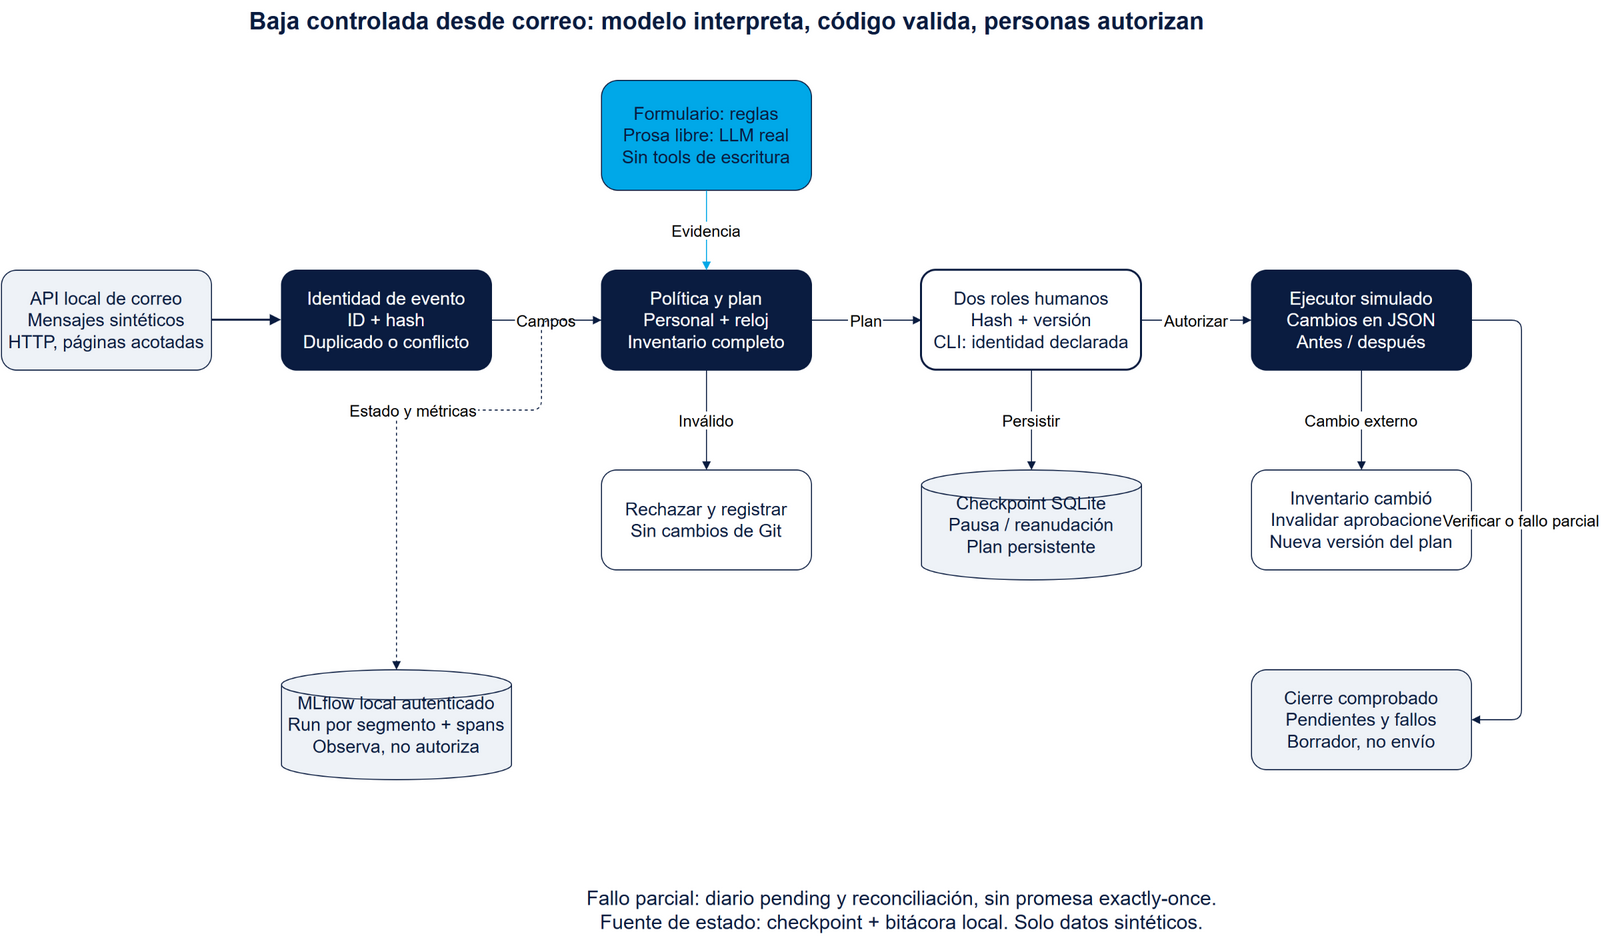

The diagram above was exported from draw.io. Its source (the exported page's mxGraphModel, read from the mxfile embedded in the PNG):
<mxGraphModel dx="1500" dy="900" grid="1" gridSize="10" page="1" pageScale="1" pageWidth="1600" pageHeight="1050">
  <root>
    <mxCell id="0" />
    <mxCell id="1" parent="0" />
    <mxCell id="title" value="Baja controlada desde correo: modelo interpreta, código valida, personas autorizan" style="text;html=1;align=center;fontSize=24;fontColor=#0A1C40;fontStyle=1;" vertex="1" parent="1">
      <mxGeometry x="50" y="20" width="1450" height="70" as="geometry" />
    </mxCell>
    <mxCell id="mail" value="API local de correo&#10;Mensajes sintéticos&#10;HTTP, páginas acotadas" style="rounded=1;whiteSpace=wrap;html=1;fillColor=#EEF2F7;strokeColor=#0A1C40;fontColor=#0A1C40;fontSize=18;" vertex="1" parent="1">
      <mxGeometry x="50" y="290" width="210" height="100" as="geometry" />
    </mxCell>
    <mxCell id="event" value="Identidad de evento&#10;ID + hash&#10;Duplicado o conflicto" style="rounded=1;whiteSpace=wrap;html=1;fillColor=#0A1C40;strokeColor=#0A1C40;fontColor=#FFFFFF;fontSize=18;" vertex="1" parent="1">
      <mxGeometry x="330" y="290" width="210" height="100" as="geometry" />
    </mxCell>
    <mxCell id="policy" value="Política y plan&#10;Personal + reloj&#10;Inventario completo" style="rounded=1;whiteSpace=wrap;html=1;fillColor=#0A1C40;strokeColor=#0A1C40;fontColor=#FFFFFF;fontSize=18;" vertex="1" parent="1">
      <mxGeometry x="650" y="290" width="210" height="100" as="geometry" />
    </mxCell>
    <mxCell id="human" value="Dos roles humanos&#10;Hash + versión&#10;CLI: identidad declarada" style="rounded=1;whiteSpace=wrap;html=1;fillColor=#FFFFFF;strokeColor=#0A1C40;fontColor=#0A1C40;fontSize=18;strokeWidth=2;" vertex="1" parent="1">
      <mxGeometry x="970" y="290" width="220" height="100" as="geometry" />
    </mxCell>
    <mxCell id="execute" value="Ejecutor simulado&#10;Cambios en JSON&#10;Antes / después" style="rounded=1;whiteSpace=wrap;html=1;fillColor=#0A1C40;strokeColor=#0A1C40;fontColor=#FFFFFF;fontSize=18;" vertex="1" parent="1">
      <mxGeometry x="1300" y="290" width="220" height="100" as="geometry" />
    </mxCell>
    <mxCell id="extract" value="Formulario: reglas&#10;Prosa libre: LLM real&#10;Sin tools de escritura" style="rounded=1;whiteSpace=wrap;html=1;fillColor=#00A8E8;strokeColor=#0A1C40;fontColor=#0A1C40;fontSize=18;" vertex="1" parent="1">
      <mxGeometry x="650" y="100" width="210" height="110" as="geometry" />
    </mxCell>
    <mxCell id="reject" value="Rechazar y registrar&#10;Sin cambios de Git" style="rounded=1;whiteSpace=wrap;html=1;fillColor=#FFFFFF;strokeColor=#0A1C40;fontColor=#0A1C40;fontSize=18;" vertex="1" parent="1">
      <mxGeometry x="650" y="490" width="210" height="100" as="geometry" />
    </mxCell>
    <mxCell id="check" value="Checkpoint SQLite&#10;Pausa / reanudación&#10;Plan persistente" style="shape=cylinder3;whiteSpace=wrap;html=1;fillColor=#EEF2F7;strokeColor=#0A1C40;fontColor=#0A1C40;fontSize=18;" vertex="1" parent="1">
      <mxGeometry x="970" y="490" width="220" height="110" as="geometry" />
    </mxCell>
    <mxCell id="close" value="Cierre comprobado&#10;Pendientes y fallos&#10;Borrador, no envío" style="rounded=1;whiteSpace=wrap;html=1;fillColor=#EEF2F7;strokeColor=#0A1C40;fontColor=#0A1C40;fontSize=18;" vertex="1" parent="1">
      <mxGeometry x="1300" y="690" width="220" height="100" as="geometry" />
    </mxCell>
    <mxCell id="stale" value="Inventario cambió&#10;Invalidar aprobaciones&#10;Nueva versión del plan" style="rounded=1;whiteSpace=wrap;html=1;fillColor=#FFFFFF;strokeColor=#0A1C40;fontColor=#0A1C40;fontSize=18;" vertex="1" parent="1">
      <mxGeometry x="1300" y="490" width="220" height="100" as="geometry" />
    </mxCell>
    <mxCell id="track" value="MLflow local autenticado&#10;Run por segmento + spans&#10;Observa, no autoriza" style="shape=cylinder3;whiteSpace=wrap;html=1;fillColor=#EEF2F7;strokeColor=#0A1C40;fontColor=#0A1C40;fontSize=18;" vertex="1" parent="1">
      <mxGeometry x="330" y="690" width="230" height="110" as="geometry" />
    </mxCell>
    <mxCell id="note" value="Fallo parcial: diario pending y reconciliación, sin promesa exactly-once.&#10;Fuente de estado: checkpoint + bitácora local. Solo datos sintéticos." style="text;html=1;align=center;fontSize=20;fontColor=#0A1C40;" vertex="1" parent="1">
      <mxGeometry x="400" y="900" width="1100" height="70" as="geometry" />
    </mxCell>
    <mxCell id="e1" style="edgeStyle=orthogonalEdgeStyle;endArrow=block;strokeColor=#0A1C40;strokeWidth=2;" edge="1" source="mail" target="event" parent="1">
      <mxGeometry relative="1" as="geometry" />
    </mxCell>
    <mxCell id="e2" value="Campos" style="edgeStyle=orthogonalEdgeStyle;endArrow=block;strokeColor=#0A1C40;fontSize=16;" edge="1" source="event" target="policy" parent="1">
      <mxGeometry relative="1" as="geometry" />
    </mxCell>
    <mxCell id="e3" value="Plan" style="edgeStyle=orthogonalEdgeStyle;endArrow=block;strokeColor=#0A1C40;fontSize=16;" edge="1" source="policy" target="human" parent="1">
      <mxGeometry relative="1" as="geometry" />
    </mxCell>
    <mxCell id="e4" value="Autorizar" style="edgeStyle=orthogonalEdgeStyle;endArrow=block;strokeColor=#0A1C40;fontSize=16;" edge="1" source="human" target="execute" parent="1">
      <mxGeometry relative="1" as="geometry" />
    </mxCell>
    <mxCell id="e5" value="Evidencia" style="edgeStyle=orthogonalEdgeStyle;endArrow=block;strokeColor=#00A8E8;fontSize=16;" edge="1" source="extract" target="policy" parent="1">
      <mxGeometry relative="1" as="geometry" />
    </mxCell>
    <mxCell id="e6" value="Inválido" style="edgeStyle=orthogonalEdgeStyle;endArrow=block;strokeColor=#0A1C40;fontSize=16;" edge="1" source="policy" target="reject" parent="1">
      <mxGeometry relative="1" as="geometry" />
    </mxCell>
    <mxCell id="e7" value="Persistir" style="edgeStyle=orthogonalEdgeStyle;endArrow=block;strokeColor=#0A1C40;fontSize=16;" edge="1" source="human" target="check" parent="1">
      <mxGeometry relative="1" as="geometry" />
    </mxCell>
    <mxCell id="e8" value="Cambio externo" style="edgeStyle=orthogonalEdgeStyle;endArrow=block;strokeColor=#0A1C40;fontSize=16;" edge="1" source="execute" target="stale" parent="1">
      <mxGeometry relative="1" as="geometry" />
    </mxCell>
    <mxCell id="e9" value="Verificar o fallo parcial" style="edgeStyle=orthogonalEdgeStyle;endArrow=block;strokeColor=#0A1C40;fontSize=16;exitX=1;exitY=0.5;entryX=1;entryY=0.5;" edge="1" source="execute" target="close" parent="1">
      <mxGeometry relative="1" as="geometry">
        <Array as="points">
          <mxPoint x="1570" y="340" />
          <mxPoint x="1570" y="740" />
        </Array>
      </mxGeometry>
    </mxCell>
    <mxCell id="e10" value="Estado y métricas" style="edgeStyle=orthogonalEdgeStyle;endArrow=block;dashed=1;strokeColor=#0A1C40;fontSize=16;exitX=0;exitY=0.5;entryX=0.5;entryY=0;" edge="1" source="policy" target="track" parent="1">
      <mxGeometry relative="1" as="geometry">
        <Array as="points">
          <mxPoint x="590" y="430" />
          <mxPoint x="445" y="430" />
        </Array>
      </mxGeometry>
    </mxCell>
  </root>
</mxGraphModel>